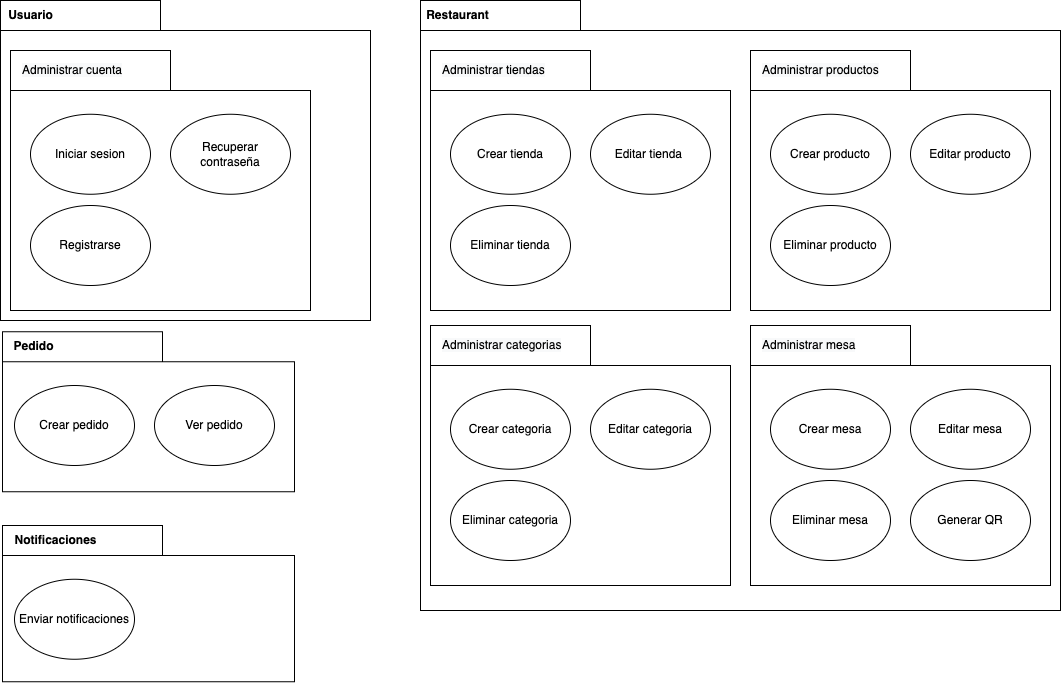

The diagram above was exported from draw.io. Its source (the exported page's mxGraphModel, read from the mxfile embedded in the PNG):
<mxGraphModel dx="2074" dy="2788" grid="1" gridSize="10" guides="1" tooltips="1" connect="1" arrows="1" fold="1" page="1" pageScale="1" pageWidth="1200" pageHeight="1600" math="0" shadow="0">
  <root>
    <mxCell id="0" />
    <mxCell id="1" parent="0" />
    <mxCell id="Q8TW2rxETWtVtIcmCEkX-55" value="" style="shape=folder;fontStyle=1;spacingTop=10;tabWidth=160;tabHeight=30;tabPosition=left;html=1;" parent="1" vertex="1">
      <mxGeometry x="292" y="-388.75" width="292" height="160" as="geometry" />
    </mxCell>
    <mxCell id="Q8TW2rxETWtVtIcmCEkX-56" value="&lt;span style=&quot;font-weight: 700&quot;&gt;Pedido&lt;/span&gt;" style="text;html=1;align=center;verticalAlign=middle;resizable=0;points=[];autosize=1;" parent="1" vertex="1">
      <mxGeometry x="293" y="-388.75" width="60" height="30" as="geometry" />
    </mxCell>
    <mxCell id="Q8TW2rxETWtVtIcmCEkX-5" value="" style="shape=folder;fontStyle=1;spacingTop=10;tabWidth=160;tabHeight=30;tabPosition=left;html=1;" parent="1" vertex="1">
      <mxGeometry x="290" y="-720" width="370" height="320" as="geometry" />
    </mxCell>
    <mxCell id="Q8TW2rxETWtVtIcmCEkX-7" value="" style="shape=folder;fontStyle=1;spacingTop=10;tabWidth=160;tabHeight=40;tabPosition=left;html=1;" parent="1" vertex="1">
      <mxGeometry x="300" y="-670" width="300" height="260" as="geometry" />
    </mxCell>
    <mxCell id="Q8TW2rxETWtVtIcmCEkX-9" value="Iniciar sesion" style="ellipse;whiteSpace=wrap;html=1;" parent="1" vertex="1">
      <mxGeometry x="320" y="-606.25" width="120" height="80" as="geometry" />
    </mxCell>
    <mxCell id="Q8TW2rxETWtVtIcmCEkX-10" value="Registrarse" style="ellipse;whiteSpace=wrap;html=1;" parent="1" vertex="1">
      <mxGeometry x="320" y="-515" width="120" height="80" as="geometry" />
    </mxCell>
    <mxCell id="Q8TW2rxETWtVtIcmCEkX-12" value="Recuperar contraseña" style="ellipse;whiteSpace=wrap;html=1;" parent="1" vertex="1">
      <mxGeometry x="460" y="-606.25" width="120" height="80" as="geometry" />
    </mxCell>
    <mxCell id="Q8TW2rxETWtVtIcmCEkX-15" style="edgeStyle=orthogonalEdgeStyle;rounded=0;orthogonalLoop=1;jettySize=auto;html=1;exitX=0.5;exitY=1;exitDx=0;exitDy=0;" parent="1" source="Q8TW2rxETWtVtIcmCEkX-10" target="Q8TW2rxETWtVtIcmCEkX-10" edge="1">
      <mxGeometry relative="1" as="geometry" />
    </mxCell>
    <mxCell id="Q8TW2rxETWtVtIcmCEkX-16" value="&lt;meta charset=&quot;utf-8&quot;&gt;&lt;span style=&quot;color: rgb(0, 0, 0); font-family: helvetica; font-size: 12px; font-style: normal; font-weight: 400; letter-spacing: normal; text-align: center; text-indent: 0px; text-transform: none; word-spacing: 0px; background-color: rgb(248, 249, 250); display: inline; float: none;&quot;&gt;Administrar cuenta&lt;/span&gt;" style="text;whiteSpace=wrap;html=1;" parent="1" vertex="1">
      <mxGeometry x="310" y="-663.75" width="130" height="30" as="geometry" />
    </mxCell>
    <mxCell id="Q8TW2rxETWtVtIcmCEkX-18" value="&lt;span style=&quot;font-weight: 700&quot;&gt;Usuario&lt;/span&gt;" style="text;html=1;align=center;verticalAlign=middle;resizable=0;points=[];autosize=1;" parent="1" vertex="1">
      <mxGeometry x="290" y="-715" width="60" height="20" as="geometry" />
    </mxCell>
    <mxCell id="Q8TW2rxETWtVtIcmCEkX-20" value="" style="shape=folder;fontStyle=1;spacingTop=10;tabWidth=160;tabHeight=30;tabPosition=left;html=1;" parent="1" vertex="1">
      <mxGeometry x="710" y="-720" width="640" height="610" as="geometry" />
    </mxCell>
    <mxCell id="Q8TW2rxETWtVtIcmCEkX-22" value="" style="shape=folder;fontStyle=1;spacingTop=10;tabWidth=160;tabHeight=40;tabPosition=left;html=1;" parent="1" vertex="1">
      <mxGeometry x="720" y="-670" width="300" height="260" as="geometry" />
    </mxCell>
    <mxCell id="Q8TW2rxETWtVtIcmCEkX-24" value="Crear tienda" style="ellipse;whiteSpace=wrap;html=1;" parent="1" vertex="1">
      <mxGeometry x="740" y="-606.25" width="120" height="80" as="geometry" />
    </mxCell>
    <mxCell id="Q8TW2rxETWtVtIcmCEkX-25" value="Eliminar tienda" style="ellipse;whiteSpace=wrap;html=1;" parent="1" vertex="1">
      <mxGeometry x="740" y="-515" width="120" height="80" as="geometry" />
    </mxCell>
    <mxCell id="Q8TW2rxETWtVtIcmCEkX-27" value="Editar tienda&amp;nbsp;" style="ellipse;whiteSpace=wrap;html=1;" parent="1" vertex="1">
      <mxGeometry x="880" y="-606.25" width="120" height="80" as="geometry" />
    </mxCell>
    <mxCell id="Q8TW2rxETWtVtIcmCEkX-30" style="edgeStyle=orthogonalEdgeStyle;rounded=0;orthogonalLoop=1;jettySize=auto;html=1;exitX=0.5;exitY=1;exitDx=0;exitDy=0;" parent="1" source="Q8TW2rxETWtVtIcmCEkX-25" target="Q8TW2rxETWtVtIcmCEkX-25" edge="1">
      <mxGeometry relative="1" as="geometry" />
    </mxCell>
    <mxCell id="Q8TW2rxETWtVtIcmCEkX-31" value="&lt;span style=&quot;color: rgb(0, 0, 0); font-family: helvetica; font-size: 12px; font-style: normal; font-weight: 400; letter-spacing: normal; text-align: center; text-indent: 0px; text-transform: none; word-spacing: 0px; background-color: rgb(248, 249, 250); display: inline; float: none;&quot;&gt;Administrar tiendas&lt;/span&gt;" style="text;whiteSpace=wrap;html=1;" parent="1" vertex="1">
      <mxGeometry x="730" y="-663.75" width="130" height="30" as="geometry" />
    </mxCell>
    <mxCell id="Q8TW2rxETWtVtIcmCEkX-33" value="&lt;span style=&quot;font-weight: 700&quot;&gt;Restaurant&lt;/span&gt;" style="text;html=1;align=center;verticalAlign=middle;resizable=0;points=[];autosize=1;" parent="1" vertex="1">
      <mxGeometry x="702" y="-720" width="90" height="30" as="geometry" />
    </mxCell>
    <mxCell id="Q8TW2rxETWtVtIcmCEkX-34" value="" style="shape=folder;fontStyle=1;spacingTop=10;tabWidth=160;tabHeight=40;tabPosition=left;html=1;" parent="1" vertex="1">
      <mxGeometry x="720" y="-395" width="300" height="260" as="geometry" />
    </mxCell>
    <mxCell id="Q8TW2rxETWtVtIcmCEkX-35" value="Crear categoria" style="ellipse;whiteSpace=wrap;html=1;" parent="1" vertex="1">
      <mxGeometry x="740" y="-331.25" width="120" height="80" as="geometry" />
    </mxCell>
    <mxCell id="Q8TW2rxETWtVtIcmCEkX-36" value="Eliminar categoria" style="ellipse;whiteSpace=wrap;html=1;" parent="1" vertex="1">
      <mxGeometry x="740" y="-240" width="120" height="80" as="geometry" />
    </mxCell>
    <mxCell id="Q8TW2rxETWtVtIcmCEkX-37" value="Editar categoria" style="ellipse;whiteSpace=wrap;html=1;" parent="1" vertex="1">
      <mxGeometry x="880" y="-331.25" width="120" height="80" as="geometry" />
    </mxCell>
    <mxCell id="Q8TW2rxETWtVtIcmCEkX-38" value="&lt;span style=&quot;color: rgb(0, 0, 0); font-family: helvetica; font-size: 12px; font-style: normal; font-weight: 400; letter-spacing: normal; text-align: center; text-indent: 0px; text-transform: none; word-spacing: 0px; background-color: rgb(248, 249, 250); display: inline; float: none;&quot;&gt;Administrar categorias&lt;/span&gt;" style="text;whiteSpace=wrap;html=1;" parent="1" vertex="1">
      <mxGeometry x="730" y="-388.75" width="130" height="30" as="geometry" />
    </mxCell>
    <mxCell id="Q8TW2rxETWtVtIcmCEkX-39" value="" style="shape=folder;fontStyle=1;spacingTop=10;tabWidth=160;tabHeight=40;tabPosition=left;html=1;" parent="1" vertex="1">
      <mxGeometry x="1040" y="-670" width="300" height="260" as="geometry" />
    </mxCell>
    <mxCell id="Q8TW2rxETWtVtIcmCEkX-40" value="Crear producto" style="ellipse;whiteSpace=wrap;html=1;" parent="1" vertex="1">
      <mxGeometry x="1060" y="-606.25" width="120" height="80" as="geometry" />
    </mxCell>
    <mxCell id="Q8TW2rxETWtVtIcmCEkX-41" value="Eliminar producto" style="ellipse;whiteSpace=wrap;html=1;" parent="1" vertex="1">
      <mxGeometry x="1060" y="-515" width="120" height="80" as="geometry" />
    </mxCell>
    <mxCell id="Q8TW2rxETWtVtIcmCEkX-42" value="Editar producto" style="ellipse;whiteSpace=wrap;html=1;" parent="1" vertex="1">
      <mxGeometry x="1200" y="-606.25" width="120" height="80" as="geometry" />
    </mxCell>
    <mxCell id="Q8TW2rxETWtVtIcmCEkX-43" value="&lt;span style=&quot;color: rgb(0, 0, 0); font-family: helvetica; font-size: 12px; font-style: normal; font-weight: 400; letter-spacing: normal; text-align: center; text-indent: 0px; text-transform: none; word-spacing: 0px; background-color: rgb(248, 249, 250); display: inline; float: none;&quot;&gt;Administrar productos&lt;/span&gt;" style="text;whiteSpace=wrap;html=1;" parent="1" vertex="1">
      <mxGeometry x="1050" y="-663.75" width="130" height="30" as="geometry" />
    </mxCell>
    <mxCell id="Q8TW2rxETWtVtIcmCEkX-44" value="" style="shape=folder;fontStyle=1;spacingTop=10;tabWidth=160;tabHeight=40;tabPosition=left;html=1;" parent="1" vertex="1">
      <mxGeometry x="1040" y="-395" width="300" height="260" as="geometry" />
    </mxCell>
    <mxCell id="Q8TW2rxETWtVtIcmCEkX-45" value="Crear mesa" style="ellipse;whiteSpace=wrap;html=1;" parent="1" vertex="1">
      <mxGeometry x="1060" y="-331.25" width="120" height="80" as="geometry" />
    </mxCell>
    <mxCell id="Q8TW2rxETWtVtIcmCEkX-46" value="Eliminar mesa" style="ellipse;whiteSpace=wrap;html=1;" parent="1" vertex="1">
      <mxGeometry x="1060" y="-240" width="120" height="80" as="geometry" />
    </mxCell>
    <mxCell id="Q8TW2rxETWtVtIcmCEkX-47" value="Editar mesa" style="ellipse;whiteSpace=wrap;html=1;" parent="1" vertex="1">
      <mxGeometry x="1200" y="-331.25" width="120" height="80" as="geometry" />
    </mxCell>
    <mxCell id="Q8TW2rxETWtVtIcmCEkX-48" value="&lt;span style=&quot;color: rgb(0, 0, 0); font-family: helvetica; font-size: 12px; font-style: normal; font-weight: 400; letter-spacing: normal; text-align: center; text-indent: 0px; text-transform: none; word-spacing: 0px; background-color: rgb(248, 249, 250); display: inline; float: none;&quot;&gt;Administrar mesa&lt;/span&gt;" style="text;whiteSpace=wrap;html=1;" parent="1" vertex="1">
      <mxGeometry x="1050" y="-388.75" width="130" height="30" as="geometry" />
    </mxCell>
    <mxCell id="Q8TW2rxETWtVtIcmCEkX-49" value="Generar QR" style="ellipse;whiteSpace=wrap;html=1;" parent="1" vertex="1">
      <mxGeometry x="1200" y="-240" width="120" height="80" as="geometry" />
    </mxCell>
    <mxCell id="Q8TW2rxETWtVtIcmCEkX-51" value="Crear pedido" style="ellipse;whiteSpace=wrap;html=1;" parent="1" vertex="1">
      <mxGeometry x="304" y="-335" width="120" height="80" as="geometry" />
    </mxCell>
    <mxCell id="Q8TW2rxETWtVtIcmCEkX-52" value="Ver pedido" style="ellipse;whiteSpace=wrap;html=1;" parent="1" vertex="1">
      <mxGeometry x="444" y="-335" width="120" height="80" as="geometry" />
    </mxCell>
    <mxCell id="Q8TW2rxETWtVtIcmCEkX-58" value="" style="shape=folder;fontStyle=1;spacingTop=10;tabWidth=160;tabHeight=30;tabPosition=left;html=1;" parent="1" vertex="1">
      <mxGeometry x="292" y="-195" width="292" height="156.25" as="geometry" />
    </mxCell>
    <mxCell id="Q8TW2rxETWtVtIcmCEkX-59" value="&lt;span style=&quot;font-weight: 700&quot;&gt;Notificaciones&lt;/span&gt;" style="text;html=1;align=center;verticalAlign=middle;resizable=0;points=[];autosize=1;" parent="1" vertex="1">
      <mxGeometry x="290" y="-195" width="110" height="30" as="geometry" />
    </mxCell>
    <mxCell id="Q8TW2rxETWtVtIcmCEkX-60" value="Enviar notificaciones" style="ellipse;whiteSpace=wrap;html=1;" parent="1" vertex="1">
      <mxGeometry x="304" y="-141.25" width="120" height="80" as="geometry" />
    </mxCell>
  </root>
</mxGraphModel>